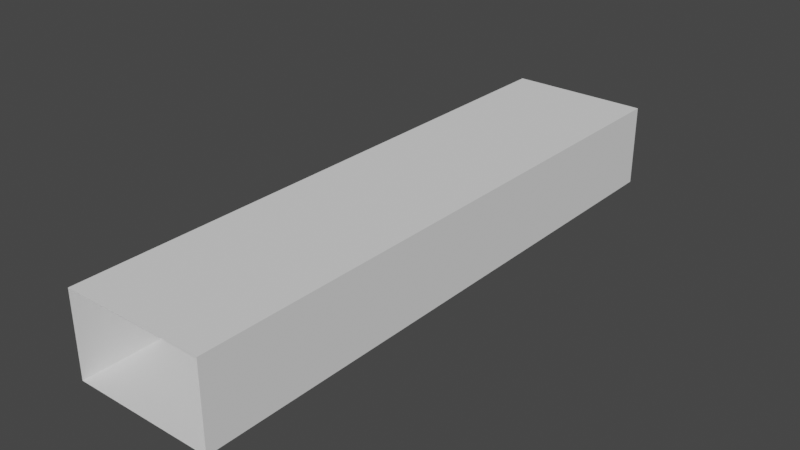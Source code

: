 # Source: h_overhead.blend  (saved by Blender 2.80.74; exported with 4.5.12 LTS)
import bpy
from mathutils import Matrix  # noqa: F401  (used for matrix-valued properties, if any)

bpy.ops.wm.read_factory_settings(use_empty=True)
scene = bpy.context.scene
scene.name = 'Scene'

# ---- collections
col_collection = bpy.data.collections.new('Collection'); scene.collection.children.link(col_collection)

# ---- world
world_world = bpy.data.worlds.new('World'); scene.world = world_world
world_world.use_nodes = True; world_world.node_tree.nodes.clear()
_N = world_world.node_tree.nodes; _L = world_world.node_tree.links
n0 = _N.new('ShaderNodeOutputWorld'); n0.name = 'World Output'; n0.location = (300, 300)
n1 = _N.new('ShaderNodeBackground'); n1.name = 'Background'; n1.location = (10, 300)
n1.inputs[0].default_value = (0.05088, 0.05088, 0.05088, 1.0)
_L.new(n1.outputs[0], n0.inputs[0])
n0.is_active_output = True
world_world.color = (0.05088, 0.05088, 0.05088)
world_world.use_sun_shadow = False
world_world.sun_shadow_jitter_overblur = 0.0

# ---- meshes
me_cube_001 = bpy.data.meshes.new('Cube.001')
me_cube_001.from_pydata([(-0.3712, 0.3712, 5.948), (0.3712, 0.3712, 5.948), (-0.3712, 0.3712, 6.38), (0.3712, 0.3712, 6.38), (-0.3712, 3.458, 5.948), (0.3712, 3.458, 5.948), (-0.3712, 3.458, 6.38), (0.3712, 3.458, 6.38)], [], [(3, 1, 5, 7), (5, 4, 6, 7), (1, 0, 4, 5), (0, 2, 6, 4), (2, 3, 7, 6)])
_uv = me_cube_001.uv_layers.new(name='UVMap')
_uv.uv.foreach_set('vector', [0.625, 0.5, 0.625, 0.5, 0.625, 0.5, 0.625, 0.5, 0.625, 0.5, 0.625, 0.25, 0.625, 0.25, 0.625, 0.5, 0.625, 0.5, 0.625, 0.25, 0.625, 0.25, 0.625, 0.5, 0.625, 0.25, 0.625, 0.25, 0.625, 0.25, 0.625, 0.25, 0.875, 0.5, 0.625, 0.5, 0.625, 0.5, 0.875, 0.5])
me_cube_001.use_remesh_preserve_volume = False
me_cube_001.use_remesh_preserve_attributes = False
me_cube_001.use_mirror_vertex_groups = False
me_cube_001.update()

# ---- objects
ob_overhead = bpy.data.objects.new('overhead', me_cube_001)

# ---- transforms, parenting, visibility, modifiers, constraints
ob_overhead.location = (0.0, 0.0, 0.0)
ob_overhead.lineart.crease_threshold = 0.0

# ---- collection membership
col_collection.objects.link(ob_overhead)

# ---- scene / render settings (as saved in the file)
scene.frame_start = 1; scene.frame_end = 250; scene.frame_set(1)
scene.render.engine = 'BLENDER_EEVEE_NEXT'
scene.cycles.use_denoising = False
scene.cycles.samples = 128
scene.cycles.sampling_pattern = 'TABULATED_SOBOL'
scene.cycles.use_adaptive_sampling = False
scene.cycles.use_light_tree = False
scene.view_settings.view_transform = 'Filmic'
bpy.context.view_layer.update()

# ---- added for rendering (the .blend has no active camera and no usable light): camera, sun
cam_auto = bpy.data.cameras.new('AutoCamera')
cam_auto.lens = 50.0
cam_auto.sensor_width = 36.0
cam_auto.clip_end = 1000.0
ob_auto_camera = bpy.data.objects.new('AutoCamera', cam_auto)
scene.collection.objects.link(ob_auto_camera)
ob_auto_camera.location = (2.9648, -1.64301, 8.53576)
ob_auto_camera.rotation_euler = (1.09748, -7.21219e-08, 0.694738)
scene.camera = ob_auto_camera
light_auto_sun = bpy.data.lights.new('AutoSun', 'SUN')
light_auto_sun.energy = 3.0
light_auto_sun.angle = 0.0523599
ob_auto_sun = bpy.data.objects.new('AutoSun', light_auto_sun)
scene.collection.objects.link(ob_auto_sun)
ob_auto_sun.rotation_euler = (0.872665, 0.174533, 0.523599)
bpy.context.view_layer.update()
